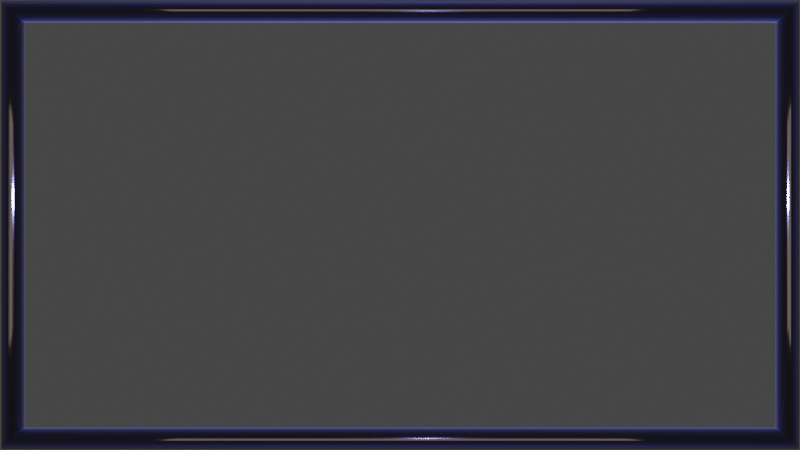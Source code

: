 # Source: ui_frame1920.blend  (saved by Blender 2.92.15; exported with 4.5.12 LTS)
import bpy
from mathutils import Matrix  # noqa: F401  (used for matrix-valued properties, if any)

bpy.ops.wm.read_factory_settings(use_empty=True)
scene = bpy.context.scene
scene.name = 'Scene'

# ---- collections
col_collection = bpy.data.collections.new('Collection'); scene.collection.children.link(col_collection)

# ---- materials (node trees are filled in below, after node groups)
mat_material_001 = bpy.data.materials.new('Material.001')
mat_material_001.use_transparent_shadow = False

# ---- material node trees
mat_material_001.use_nodes = True; mat_material_001.node_tree.nodes.clear()
_N = mat_material_001.node_tree.nodes; _L = mat_material_001.node_tree.links
n0 = _N.new('ShaderNodeBsdfPrincipled'); n0.name = 'Principled BSDF'; n0.location = (10, 300)
n0.subsurface_method = 'BURLEY'
n0.inputs[0].default_value = (0.0922, 0.06693, 0.05014, 1.0)
n0.inputs[1].default_value = 1.0
n0.inputs[2].default_value = 0.07202
n0.inputs[3].default_value = 1.45
n0.inputs[13].default_value = 1.0
n0.inputs[18].default_value = 1.0
n0.inputs[19].default_value = 0.25
n0.inputs[20].default_value = 0.0
n0.inputs[24].default_value = 0.2
n0.inputs[27].default_value = (0.0, 0.0, 0.0, 1.0)
n0.inputs[28].default_value = 1.7
n1 = _N.new('ShaderNodeOutputMaterial'); n1.name = 'Material Output'; n1.location = (354, 325)
_L.new(n0.outputs[0], n1.inputs[0])
n1.is_active_output = True

# ---- world
world_world = bpy.data.worlds.new('World'); scene.world = world_world
world_world.use_nodes = True; world_world.node_tree.nodes.clear()
_N = world_world.node_tree.nodes; _L = world_world.node_tree.links
n0 = _N.new('ShaderNodeOutputWorld'); n0.name = 'World Output'; n0.location = (300, 300)
n1 = _N.new('ShaderNodeBackground'); n1.name = 'Background'; n1.location = (10, 300)
n1.inputs[0].default_value = (0.05088, 0.05088, 0.05088, 1.0)
_L.new(n1.outputs[0], n0.inputs[0])
n0.is_active_output = True
world_world.color = (0.05088, 0.05088, 0.05088)
world_world.use_sun_shadow = False
world_world.sun_shadow_jitter_overblur = 0.0

# ---- cameras
cam_camera_001 = bpy.data.cameras.new('Camera.001')

# ---- lights
light_light = bpy.data.lights.new('Light', 'POINT')
light_light.color = (0.1522, 0.1955, 1.0)
light_light.transmission_factor = 0.0
light_light.energy = 1000.0
light_light.shadow_soft_size = 0.1
light_light.shadow_maximum_resolution = 0.006
light_light.use_absolute_resolution = True
light_area = bpy.data.lights.new('Area', 'AREA')
light_area.transmission_factor = 0.0
light_area.energy = 27.17
light_area.shadow_soft_size = 1.0
light_area.shadow_maximum_resolution = 0.006
light_area.use_absolute_resolution = True
light_area.size = 1.0
light_area.size_y = 1.0

# ---- meshes
me_torus = bpy.data.meshes.new('Torus')
me_torus.from_pydata([(0.663, 2.333, -0.1171), (0.6627, 2.334, -0.1108), (0.6624, 2.333, -0.1045), (0.6621, 2.332, -0.09833), (0.6618, 2.331, -0.09221), (0.6615, 2.329, -0.08622), (0.6612, 2.327, -0.0804), (0.661, 2.324, -0.07478), (0.6607, 2.321, -0.06939), (0.6604, 2.317, -0.06428), (0.6602, 2.313, -0.05946), (0.66, 2.309, -0.05497), (0.6598, 2.304, -0.05085), (0.6596, 2.299, -0.0471), (0.6594, 2.293, -0.04377), (0.6592, 2.288, -0.04086), (0.6591, 2.282, -0.03839), (0.659, 2.276, -0.03639), (0.6589, 2.27, -0.03485), (0.6588, 2.264, -0.0338), (0.6588, 2.258, -0.03324), (0.6588, 2.251, -0.03317), (0.6588, 2.245, -0.0336), (0.6588, 2.239, -0.03451), (0.6589, 2.233, -0.03591), (0.659, 2.227, -0.03778), (0.6591, 2.221, -0.04012), (0.6592, 2.215, -0.0429), (0.6593, 2.21, -0.04612), (0.6595, 2.205, -0.04975), (0.6597, 2.2, -0.05378), (0.6599, 2.195, -0.05816), (0.6601, 2.191, -0.06289), (0.6604, 2.188, -0.06792), (0.6606, 2.184, -0.07324), (0.6609, 2.181, -0.07879), (0.6612, 2.179, -0.08456), (0.6615, 2.177, -0.09051), (0.6617, 2.175, -0.09659), (0.662, 2.174, -0.1028), (0.6623, 2.174, -0.109), (0.6627, 2.174, -0.1153), (0.663, 2.174, -0.1216), (0.6633, 2.175, -0.1278), (0.6636, 2.176, -0.1339), (0.6639, 2.178, -0.1399), (0.6642, 2.181, -0.1457), (0.6644, 2.183, -0.1513), (0.6647, 2.187, -0.1567), (0.665, 2.19, -0.1618), (0.6652, 2.194, -0.1666), (0.6654, 2.199, -0.1711), (0.6656, 2.203, -0.1752), (0.6658, 2.208, -0.179), (0.666, 2.214, -0.1823), (0.6662, 2.219, -0.1852), (0.6663, 2.225, -0.1877), (0.6664, 2.231, -0.1897), (0.6665, 2.237, -0.1912), (0.6665, 2.243, -0.1923), (0.6666, 2.25, -0.1929), (0.6666, 2.256, -0.1929), (0.6666, 2.262, -0.1925), (0.6666, 2.268, -0.1916), (0.6665, 2.274, -0.1902), (0.6664, 2.28, -0.1883), (0.6663, 2.286, -0.186), (0.6662, 2.292, -0.1832), (0.6661, 2.297, -0.18), (0.6659, 2.302, -0.1763), (0.6657, 2.307, -0.1723), (0.6655, 2.312, -0.1679), (0.6653, 2.316, -0.1632), (0.665, 2.32, -0.1582), (0.6648, 2.323, -0.1529), (0.6645, 2.326, -0.1473), (0.6642, 2.328, -0.1415), (0.6639, 2.33, -0.1356), (0.6637, 2.332, -0.1295), (0.6634, 2.333, -0.1233), (-2.336, -0.6464, -0.1127), (-2.336, -0.6461, -0.1064), (-2.335, -0.6458, -0.1002), (-2.335, -0.6455, -0.09395), (-2.333, -0.6452, -0.08783), (-2.331, -0.6449, -0.08185), (-2.329, -0.6446, -0.07603), (-2.326, -0.6444, -0.07041), (-2.323, -0.6441, -0.06503), (-2.319, -0.6439, -0.05992), (-2.315, -0.6436, -0.05511), (-2.311, -0.6434, -0.05063), (-2.306, -0.6432, -0.04651), (-2.301, -0.6431, -0.04278), (-2.296, -0.6429, -0.03945), (-2.29, -0.6428, -0.03655), (-2.284, -0.6427, -0.03409), (-2.278, -0.6426, -0.0321), (-2.272, -0.6426, -0.03057), (-2.266, -0.6426, -0.02953), (-2.26, -0.6426, -0.02898), (-2.254, -0.6426, -0.02892), (-2.247, -0.6426, -0.02935), (-2.241, -0.6427, -0.03027), (-2.235, -0.6428, -0.03168), (-2.229, -0.6429, -0.03356), (-2.223, -0.6431, -0.03591), (-2.217, -0.6432, -0.0387), (-2.212, -0.6434, -0.04193), (-2.207, -0.6436, -0.04557), (-2.202, -0.6438, -0.04959), (-2.198, -0.6441, -0.05399), (-2.194, -0.6443, -0.05872), (-2.19, -0.6446, -0.06376), (-2.186, -0.6449, -0.06908), (-2.184, -0.6452, -0.07464), (-2.181, -0.6455, -0.08041), (-2.179, -0.6458, -0.08636), (-2.178, -0.6461, -0.09244), (-2.177, -0.6464, -0.09863), (-2.176, -0.6467, -0.1049), (-2.176, -0.6471, -0.1112), (-2.176, -0.6474, -0.1174), (-2.177, -0.6477, -0.1236), (-2.179, -0.648, -0.1297), (-2.181, -0.6483, -0.1357), (-2.183, -0.6486, -0.1415), (-2.186, -0.6488, -0.1472), (-2.189, -0.6491, -0.1525), (-2.193, -0.6493, -0.1576), (-2.197, -0.6496, -0.1625), (-2.201, -0.6498, -0.1669), (-2.206, -0.6499, -0.1711), (-2.211, -0.6501, -0.1748), (-2.216, -0.6503, -0.1781), (-2.222, -0.6504, -0.181), (-2.228, -0.6505, -0.1835), (-2.233, -0.6505, -0.1855), (-2.24, -0.6506, -0.187), (-2.246, -0.6506, -0.188), (-2.252, -0.6506, -0.1886), (-2.258, -0.6506, -0.1886), (-2.265, -0.6506, -0.1882), (-2.271, -0.6505, -0.1873), (-2.277, -0.6504, -0.1859), (-2.283, -0.6503, -0.184), (-2.289, -0.6501, -0.1817), (-2.294, -0.6499, -0.1789), (-2.3, -0.6498, -0.1756), (-2.305, -0.6496, -0.172), (-2.31, -0.6493, -0.168), (-2.314, -0.6491, -0.1636), (-2.318, -0.6488, -0.1588), (-2.322, -0.6486, -0.1538), (-2.325, -0.6483, -0.1485), (-2.328, -0.648, -0.1429), (-2.331, -0.6477, -0.1372), (-2.333, -0.6474, -0.1312), (-2.334, -0.6471, -0.1251), (-2.335, -0.6468, -0.1189), (-0.6612, -2.332, 0.05406), (-0.6615, -2.331, 0.06031), (-0.6618, -2.33, 0.0665), (-0.6621, -2.328, 0.07258), (-0.6624, -2.326, 0.07853), (-0.6626, -2.324, 0.0843), (-0.6629, -2.321, 0.08986), (-0.6632, -2.318, 0.09517), (-0.6634, -2.314, 0.1002), (-0.6636, -2.31, 0.1049), (-0.6638, -2.305, 0.1093), (-0.664, -2.3, 0.1133), (-0.6642, -2.295, 0.117), (-0.6643, -2.29, 0.1202), (-0.6645, -2.284, 0.123), (-0.6646, -2.278, 0.1253), (-0.6646, -2.272, 0.1272), (-0.6647, -2.266, 0.1286), (-0.6647, -2.26, 0.1295), (-0.6647, -2.254, 0.1299), (-0.6647, -2.248, 0.1298), (-0.6647, -2.241, 0.1293), (-0.6646, -2.235, 0.1282), (-0.6645, -2.229, 0.1267), (-0.6644, -2.223, 0.1247), (-0.6643, -2.217, 0.1222), (-0.6641, -2.212, 0.1193), (-0.664, -2.206, 0.116), (-0.6638, -2.201, 0.1122), (-0.6636, -2.197, 0.1081), (-0.6633, -2.192, 0.1036), (-0.6631, -2.188, 0.09882), (-0.6628, -2.185, 0.0937), (-0.6626, -2.181, 0.08832), (-0.6623, -2.179, 0.08269), (-0.662, -2.176, 0.07687), (-0.6617, -2.174, 0.07088), (-0.6614, -2.173, 0.06477), (-0.6611, -2.172, 0.05856), (-0.6608, -2.172, 0.0523), (-0.6605, -2.172, 0.04603), (-0.6602, -2.172, 0.03978), (-0.6599, -2.173, 0.03359), (-0.6596, -2.175, 0.02751), (-0.6593, -2.177, 0.02156), (-0.659, -2.179, 0.01579), (-0.6587, -2.182, 0.01023), (-0.6585, -2.186, 0.00492), (-0.6583, -2.189, -0.0001143), (-0.658, -2.193, -0.00484), (-0.6578, -2.198, -0.009227), (-0.6576, -2.203, -0.01325), (-0.6575, -2.208, -0.01688), (-0.6573, -2.213, -0.0201), (-0.6572, -2.219, -0.02289), (-0.6571, -2.225, -0.02522), (-0.657, -2.231, -0.02709), (-0.657, -2.237, -0.02849), (-0.6569, -2.243, -0.0294), (-0.6569, -2.249, -0.02983), (-0.6569, -2.256, -0.02976), (-0.657, -2.262, -0.0292), (-0.657, -2.268, -0.02815), (-0.6571, -2.274, -0.02662), (-0.6572, -2.28, -0.02461), (-0.6574, -2.286, -0.02215), (-0.6575, -2.291, -0.01924), (-0.6577, -2.297, -0.0159), (-0.6579, -2.302, -0.01216), (-0.6581, -2.307, -0.008028), (-0.6583, -2.311, -0.003543), (-0.6586, -2.315, 0.001273), (-0.6588, -2.319, 0.006389), (-0.6591, -2.322, 0.01177), (-0.6594, -2.325, 0.0174), (-0.6597, -2.327, 0.02322), (-0.66, -2.329, 0.02921), (-0.6603, -2.33, 0.03532), (-0.6606, -2.331, 0.04153), (-0.6609, -2.332, 0.04779), (2.338, 0.6484, 0.04968), (2.337, 0.6487, 0.05593), (2.336, 0.649, 0.06212), (2.335, 0.6493, 0.0682), (2.333, 0.6496, 0.07415), (2.33, 0.6499, 0.07993), (2.327, 0.6502, 0.08549), (2.324, 0.6505, 0.0908), (2.32, 0.6508, 0.09584), (2.316, 0.651, 0.1006), (2.312, 0.6513, 0.105), (2.307, 0.6515, 0.109), (2.302, 0.6517, 0.1126), (2.296, 0.6519, 0.1159), (2.291, 0.652, 0.1187), (2.285, 0.6522, 0.121), (2.279, 0.6523, 0.1229), (2.273, 0.6524, 0.1243), (2.266, 0.6525, 0.1252), (2.26, 0.6525, 0.1256), (2.254, 0.6526, 0.1256), (2.248, 0.6526, 0.125), (2.241, 0.6525, 0.124), (2.235, 0.6525, 0.1225), (2.229, 0.6524, 0.1205), (2.224, 0.6523, 0.118), (2.218, 0.6522, 0.1151), (2.213, 0.652, 0.1118), (2.208, 0.6519, 0.108), (2.203, 0.6517, 0.1039), (2.199, 0.6515, 0.09945), (2.195, 0.6513, 0.09464), (2.191, 0.651, 0.08953), (2.188, 0.6508, 0.08415), (2.185, 0.6505, 0.07853), (2.182, 0.6502, 0.07271), (2.181, 0.6499, 0.06673), (2.179, 0.6496, 0.06062), (2.178, 0.6493, 0.05441), (2.178, 0.649, 0.04815), (2.178, 0.6487, 0.04188), (2.178, 0.6484, 0.03563), (2.179, 0.648, 0.02944), (2.181, 0.6477, 0.02336), (2.183, 0.6474, 0.01741), (2.185, 0.6471, 0.01164), (2.188, 0.6468, 0.006074), (2.192, 0.6465, 0.0007561), (2.195, 0.6463, -0.004284), (2.2, 0.646, -0.009015), (2.204, 0.6458, -0.01341), (2.209, 0.6456, -0.01744), (2.214, 0.6454, -0.02108), (2.219, 0.6452, -0.0243), (2.225, 0.645, -0.0271), (2.231, 0.6449, -0.02944), (2.237, 0.6447, -0.03132), (2.243, 0.6446, -0.03273), (2.249, 0.6446, -0.03365), (2.255, 0.6445, -0.03408), (2.262, 0.6445, -0.03402), (2.268, 0.6445, -0.03347), (2.274, 0.6445, -0.03243), (2.28, 0.6446, -0.03091), (2.286, 0.6446, -0.02891), (2.292, 0.6447, -0.02646), (2.298, 0.6449, -0.02355), (2.303, 0.645, -0.02022), (2.308, 0.6452, -0.01649), (2.313, 0.6454, -0.01237), (2.317, 0.6456, -0.00789), (2.321, 0.6458, -0.003081), (2.325, 0.646, 0.00203), (2.328, 0.6463, 0.00741), (2.331, 0.6466, 0.01303), (2.333, 0.6468, 0.01885), (2.335, 0.6471, 0.02483), (2.336, 0.6474, 0.03095), (2.337, 0.6477, 0.03715), (2.338, 0.6481, 0.04341), (-0.6612, -2.332, 0.05406), (-0.6615, -2.331, 0.06031), (-0.6618, -2.33, 0.0665), (-0.6621, -2.328, 0.07258), (-0.6624, -2.326, 0.07853), (-0.6626, -2.324, 0.0843), (-0.6629, -2.321, 0.08986), (-0.6632, -2.318, 0.09517), (-0.6634, -2.314, 0.1002), (-0.6636, -2.31, 0.1049), (-0.6638, -2.305, 0.1093), (-0.664, -2.3, 0.1133), (-0.6642, -2.295, 0.117), (-0.6643, -2.29, 0.1202), (-0.6645, -2.284, 0.123), (-0.6646, -2.278, 0.1253), (-0.6646, -2.272, 0.1272), (-0.6647, -2.266, 0.1286), (-0.6647, -2.26, 0.1295), (-0.6647, -2.254, 0.1299), (-0.6647, -2.248, 0.1298), (-0.6647, -2.241, 0.1293), (-0.6646, -2.235, 0.1282), (-0.6645, -2.229, 0.1267), (-0.6644, -2.223, 0.1247), (-0.6643, -2.217, 0.1222), (-0.6641, -2.212, 0.1193), (-0.664, -2.206, 0.116), (-0.6638, -2.201, 0.1122), (-0.6636, -2.197, 0.1081), (-0.6633, -2.192, 0.1036), (-0.6631, -2.188, 0.09882), (-0.6628, -2.185, 0.0937), (-0.6626, -2.181, 0.08832), (-0.6623, -2.179, 0.08269), (-0.662, -2.176, 0.07687), (-0.6617, -2.174, 0.07088), (-0.6614, -2.173, 0.06477), (-0.6611, -2.172, 0.05856), (-0.6608, -2.172, 0.0523), (-0.6605, -2.172, 0.04603), (-0.6602, -2.172, 0.03978), (-0.6599, -2.173, 0.03359), (-0.6596, -2.175, 0.02751), (-0.6593, -2.177, 0.02156), (-0.659, -2.179, 0.01579), (-0.6587, -2.182, 0.01023), (-0.6585, -2.186, 0.00492), (-0.6583, -2.189, -0.0001143), (-0.658, -2.193, -0.00484), (-0.6578, -2.198, -0.009227), (-0.6576, -2.203, -0.01325), (-0.6575, -2.208, -0.01688), (-0.6573, -2.213, -0.0201), (-0.6572, -2.219, -0.02289), (-0.6571, -2.225, -0.02522), (-0.657, -2.231, -0.02709), (-0.657, -2.237, -0.02849), (-0.6569, -2.243, -0.0294), (-0.6569, -2.249, -0.02983), (-0.6569, -2.256, -0.02976), (-0.657, -2.262, -0.0292), (-0.657, -2.268, -0.02815), (-0.6571, -2.274, -0.02662), (-0.6572, -2.28, -0.02461), (-0.6574, -2.286, -0.02215), (-0.6575, -2.291, -0.01924), (-0.6577, -2.297, -0.0159), (-0.6579, -2.302, -0.01216), (-0.6581, -2.307, -0.008028), (-0.6583, -2.311, -0.003543), (-0.6586, -2.315, 0.001273), (-0.6588, -2.319, 0.006389), (-0.6591, -2.322, 0.01177), (-0.6594, -2.325, 0.0174), (-0.6597, -2.327, 0.02322), (-0.66, -2.329, 0.02921), (-0.6603, -2.33, 0.03532), (-0.6606, -2.331, 0.04153), (-0.6609, -2.332, 0.04779), (2.338, 0.6484, 0.04968), (2.337, 0.6487, 0.05593), (2.336, 0.649, 0.06212), (2.335, 0.6493, 0.0682), (2.333, 0.6496, 0.07415), (2.33, 0.6499, 0.07993), (2.327, 0.6502, 0.08549), (2.324, 0.6505, 0.0908), (2.32, 0.6508, 0.09584), (2.316, 0.651, 0.1006), (2.312, 0.6513, 0.105), (2.307, 0.6515, 0.109), (2.302, 0.6517, 0.1126), (2.296, 0.6519, 0.1159), (2.291, 0.652, 0.1187), (2.285, 0.6522, 0.121), (2.279, 0.6523, 0.1229), (2.273, 0.6524, 0.1243), (2.266, 0.6525, 0.1252), (2.26, 0.6525, 0.1256), (2.254, 0.6526, 0.1256), (2.248, 0.6526, 0.125), (2.241, 0.6525, 0.124), (2.235, 0.6525, 0.1225), (2.229, 0.6524, 0.1205), (2.224, 0.6523, 0.118), (2.218, 0.6522, 0.1151), (2.213, 0.652, 0.1118), (2.208, 0.6519, 0.108), (2.203, 0.6517, 0.1039), (2.199, 0.6515, 0.09945), (2.195, 0.6513, 0.09464), (2.191, 0.651, 0.08953), (2.188, 0.6508, 0.08415), (2.185, 0.6505, 0.07853), (2.182, 0.6502, 0.07271), (2.181, 0.6499, 0.06673), (2.179, 0.6496, 0.06062), (2.178, 0.6493, 0.05441), (2.178, 0.649, 0.04815), (2.178, 0.6487, 0.04188), (2.178, 0.6484, 0.03563), (2.179, 0.648, 0.02944), (2.181, 0.6477, 0.02336), (2.183, 0.6474, 0.01741), (2.185, 0.6471, 0.01164), (2.188, 0.6468, 0.006074), (2.192, 0.6465, 0.0007561), (2.195, 0.6463, -0.004284), (2.2, 0.646, -0.009015), (2.204, 0.6458, -0.01341), (2.209, 0.6456, -0.01744), (2.214, 0.6454, -0.02108), (2.219, 0.6452, -0.0243), (2.225, 0.645, -0.0271), (2.231, 0.6449, -0.02944), (2.237, 0.6447, -0.03132), (2.243, 0.6446, -0.03273), (2.249, 0.6446, -0.03365), (2.255, 0.6445, -0.03408), (2.262, 0.6445, -0.03402), (2.268, 0.6445, -0.03347), (2.274, 0.6445, -0.03243), (2.28, 0.6446, -0.03091), (2.286, 0.6446, -0.02891), (2.292, 0.6447, -0.02646), (2.298, 0.6449, -0.02355), (2.303, 0.645, -0.02022), (2.308, 0.6452, -0.01649), (2.313, 0.6454, -0.01237), (2.317, 0.6456, -0.00789), (2.321, 0.6458, -0.003081), (2.325, 0.646, 0.00203), (2.328, 0.6463, 0.00741), (2.331, 0.6466, 0.01303), (2.333, 0.6468, 0.01885), (2.335, 0.6471, 0.02483), (2.336, 0.6474, 0.03095), (2.337, 0.6477, 0.03715), (2.338, 0.6481, 0.04341)], [], [(0, 80, 81, 1), (1, 81, 82, 2), (2, 82, 83, 3), (3, 83, 84, 4), (4, 84, 85, 5), (5, 85, 86, 6), (6, 86, 87, 7), (7, 87, 88, 8), (8, 88, 89, 9), (9, 89, 90, 10), (10, 90, 91, 11), (11, 91, 92, 12), (12, 92, 93, 13), (13, 93, 94, 14), (14, 94, 95, 15), (15, 95, 96, 16), (16, 96, 97, 17), (17, 97, 98, 18), (18, 98, 99, 19), (19, 99, 100, 20), (20, 100, 101, 21), (21, 101, 102, 22), (22, 102, 103, 23), (23, 103, 104, 24), (24, 104, 105, 25), (25, 105, 106, 26), (26, 106, 107, 27), (27, 107, 108, 28), (28, 108, 109, 29), (29, 109, 110, 30), (30, 110, 111, 31), (31, 111, 112, 32), (32, 112, 113, 33), (33, 113, 114, 34), (34, 114, 115, 35), (35, 115, 116, 36), (36, 116, 117, 37), (37, 117, 118, 38), (38, 118, 119, 39), (39, 119, 120, 40), (40, 120, 121, 41), (41, 121, 122, 42), (42, 122, 123, 43), (43, 123, 124, 44), (44, 124, 125, 45), (45, 125, 126, 46), (46, 126, 127, 47), (47, 127, 128, 48), (48, 128, 129, 49), (49, 129, 130, 50), (50, 130, 131, 51), (51, 131, 132, 52), (52, 132, 133, 53), (53, 133, 134, 54), (54, 134, 135, 55), (55, 135, 136, 56), (56, 136, 137, 57), (57, 137, 138, 58), (58, 138, 139, 59), (59, 139, 140, 60), (60, 140, 141, 61), (61, 141, 142, 62), (62, 142, 143, 63), (63, 143, 144, 64), (64, 144, 145, 65), (65, 145, 146, 66), (66, 146, 147, 67), (67, 147, 148, 68), (68, 148, 149, 69), (69, 149, 150, 70), (70, 150, 151, 71), (71, 151, 152, 72), (72, 152, 153, 73), (73, 153, 154, 74), (74, 154, 155, 75), (75, 155, 156, 76), (76, 156, 157, 77), (77, 157, 158, 78), (78, 158, 159, 79), (79, 159, 80, 0), (80, 160, 161, 81), (81, 161, 162, 82), (82, 162, 163, 83), (83, 163, 164, 84), (84, 164, 165, 85), (85, 165, 166, 86), (86, 166, 167, 87), (87, 167, 168, 88), (88, 168, 169, 89), (89, 169, 170, 90), (90, 170, 171, 91), (91, 171, 172, 92), (92, 172, 173, 93), (93, 173, 174, 94), (94, 174, 175, 95), (95, 175, 176, 96), (96, 176, 177, 97), (97, 177, 178, 98), (98, 178, 179, 99), (99, 179, 180, 100), (100, 180, 181, 101), (101, 181, 182, 102), (102, 182, 183, 103), (103, 183, 184, 104), (104, 184, 185, 105), (105, 185, 186, 106), (106, 186, 187, 107), (107, 187, 188, 108), (108, 188, 189, 109), (109, 189, 190, 110), (110, 190, 191, 111), (111, 191, 192, 112), (112, 192, 193, 113), (113, 193, 194, 114), (114, 194, 195, 115), (115, 195, 196, 116), (116, 196, 197, 117), (117, 197, 198, 118), (118, 198, 199, 119), (119, 199, 200, 120), (120, 200, 201, 121), (121, 201, 202, 122), (122, 202, 203, 123), (123, 203, 204, 124), (124, 204, 205, 125), (125, 205, 206, 126), (126, 206, 207, 127), (127, 207, 208, 128), (128, 208, 209, 129), (129, 209, 210, 130), (130, 210, 211, 131), (131, 211, 212, 132), (132, 212, 213, 133), (133, 213, 214, 134), (134, 214, 215, 135), (135, 215, 216, 136), (136, 216, 217, 137), (137, 217, 218, 138), (138, 218, 219, 139), (139, 219, 220, 140), (140, 220, 221, 141), (141, 221, 222, 142), (142, 222, 223, 143), (143, 223, 224, 144), (144, 224, 225, 145), (145, 225, 226, 146), (146, 226, 227, 147), (147, 227, 228, 148), (148, 228, 229, 149), (149, 229, 230, 150), (150, 230, 231, 151), (151, 231, 232, 152), (152, 232, 233, 153), (153, 233, 234, 154), (154, 234, 235, 155), (155, 235, 236, 156), (156, 236, 237, 157), (157, 237, 238, 158), (158, 238, 239, 159), (159, 239, 160, 80), (240, 0, 1, 241), (241, 1, 2, 242), (242, 2, 3, 243), (243, 3, 4, 244), (244, 4, 5, 245), (245, 5, 6, 246), (246, 6, 7, 247), (247, 7, 8, 248), (248, 8, 9, 249), (249, 9, 10, 250), (250, 10, 11, 251), (251, 11, 12, 252), (252, 12, 13, 253), (253, 13, 14, 254), (254, 14, 15, 255), (255, 15, 16, 256), (256, 16, 17, 257), (257, 17, 18, 258), (258, 18, 19, 259), (259, 19, 20, 260), (260, 20, 21, 261), (261, 21, 22, 262), (262, 22, 23, 263), (263, 23, 24, 264), (264, 24, 25, 265), (265, 25, 26, 266), (266, 26, 27, 267), (267, 27, 28, 268), (268, 28, 29, 269), (269, 29, 30, 270), (270, 30, 31, 271), (271, 31, 32, 272), (272, 32, 33, 273), (273, 33, 34, 274), (274, 34, 35, 275), (275, 35, 36, 276), (276, 36, 37, 277), (277, 37, 38, 278), (278, 38, 39, 279), (279, 39, 40, 280), (280, 40, 41, 281), (281, 41, 42, 282), (282, 42, 43, 283), (283, 43, 44, 284), (284, 44, 45, 285), (285, 45, 46, 286), (286, 46, 47, 287), (287, 47, 48, 288), (288, 48, 49, 289), (289, 49, 50, 290), (290, 50, 51, 291), (291, 51, 52, 292), (292, 52, 53, 293), (293, 53, 54, 294), (294, 54, 55, 295), (295, 55, 56, 296), (296, 56, 57, 297), (297, 57, 58, 298), (298, 58, 59, 299), (299, 59, 60, 300), (300, 60, 61, 301), (301, 61, 62, 302), (302, 62, 63, 303), (303, 63, 64, 304), (304, 64, 65, 305), (305, 65, 66, 306), (306, 66, 67, 307), (307, 67, 68, 308), (308, 68, 69, 309), (309, 69, 70, 310), (310, 70, 71, 311), (311, 71, 72, 312), (312, 72, 73, 313), (313, 73, 74, 314), (314, 74, 75, 315), (315, 75, 76, 316), (316, 76, 77, 317), (317, 77, 78, 318), (318, 78, 79, 319), (319, 79, 0, 240), (320, 400, 401, 321), (321, 401, 402, 322), (322, 402, 403, 323), (323, 403, 404, 324), (324, 404, 405, 325), (325, 405, 406, 326), (326, 406, 407, 327), (327, 407, 408, 328), (328, 408, 409, 329), (329, 409, 410, 330), (330, 410, 411, 331), (331, 411, 412, 332), (332, 412, 413, 333), (333, 413, 414, 334), (334, 414, 415, 335), (335, 415, 416, 336), (336, 416, 417, 337), (337, 417, 418, 338), (338, 418, 419, 339), (339, 419, 420, 340), (340, 420, 421, 341), (341, 421, 422, 342), (342, 422, 423, 343), (343, 423, 424, 344), (344, 424, 425, 345), (345, 425, 426, 346), (346, 426, 427, 347), (347, 427, 428, 348), (348, 428, 429, 349), (349, 429, 430, 350), (350, 430, 431, 351), (351, 431, 432, 352), (352, 432, 433, 353), (353, 433, 434, 354), (354, 434, 435, 355), (355, 435, 436, 356), (356, 436, 437, 357), (357, 437, 438, 358), (358, 438, 439, 359), (359, 439, 440, 360), (360, 440, 441, 361), (361, 441, 442, 362), (362, 442, 443, 363), (363, 443, 444, 364), (364, 444, 445, 365), (365, 445, 446, 366), (366, 446, 447, 367), (367, 447, 448, 368), (368, 448, 449, 369), (369, 449, 450, 370), (370, 450, 451, 371), (371, 451, 452, 372), (372, 452, 453, 373), (373, 453, 454, 374), (374, 454, 455, 375), (375, 455, 456, 376), (376, 456, 457, 377), (377, 457, 458, 378), (378, 458, 459, 379), (379, 459, 460, 380), (380, 460, 461, 381), (381, 461, 462, 382), (382, 462, 463, 383), (383, 463, 464, 384), (384, 464, 465, 385), (385, 465, 466, 386), (386, 466, 467, 387), (387, 467, 468, 388), (388, 468, 469, 389), (389, 469, 470, 390), (390, 470, 471, 391), (391, 471, 472, 392), (392, 472, 473, 393), (393, 473, 474, 394), (394, 474, 475, 395), (395, 475, 476, 396), (396, 476, 477, 397), (397, 477, 478, 398), (398, 478, 479, 399), (399, 479, 400, 320)])
_uv = me_torus.uv_layers.new(name='UVMap')
_uv.uv.foreach_set('vector', [0.5, 0.5125, 0.75, 0.5125, 0.75, 0.525, 0.5, 0.525, 0.5, 0.525, 0.75, 0.525, 0.75, 0.5375, 0.5, 0.5375, 0.5, 0.5375, 0.75, 0.5375, 0.75, 0.55, 0.5, 0.55, 0.5, 0.55, 0.75, 0.55, 0.75, 0.5625, 0.5, 0.5625, 0.5, 0.5625, 0.75, 0.5625, 0.75, 0.575, 0.5, 0.575, 0.5, 0.575, 0.75, 0.575, 0.75, 0.5875, 0.5, 0.5875, 0.5, 0.5875, 0.75, 0.5875, 0.75, 0.6, 0.5, 0.6, 0.5, 0.6, 0.75, 0.6, 0.75, 0.6125, 0.5, 0.6125, 0.5, 0.6125, 0.75, 0.6125, 0.75, 0.625, 0.5, 0.625, 0.5, 0.625, 0.75, 0.625, 0.75, 0.6375, 0.5, 0.6375, 0.5, 0.6375, 0.75, 0.6375, 0.75, 0.65, 0.5, 0.65, 0.5, 0.65, 0.75, 0.65, 0.75, 0.6625, 0.5, 0.6625, 0.5, 0.6625, 0.75, 0.6625, 0.75, 0.675, 0.5, 0.675, 0.5, 0.675, 0.75, 0.675, 0.75, 0.6875, 0.5, 0.6875, 0.5, 0.6875, 0.75, 0.6875, 0.75, 0.7, 0.5, 0.7, 0.5, 0.7, 0.75, 0.7, 0.75, 0.7125, 0.5, 0.7125, 0.5, 0.7125, 0.75, 0.7125, 0.75, 0.725, 0.5, 0.725, 0.5, 0.725, 0.75, 0.725, 0.75, 0.7375, 0.5, 0.7375, 0.5, 0.7375, 0.75, 0.7375, 0.75, 0.75, 0.5, 0.75, 0.5, 0.75, 0.75, 0.75, 0.75, 0.7625, 0.5, 0.7625, 0.5, 0.7625, 0.75, 0.7625, 0.75, 0.775, 0.5, 0.775, 0.5, 0.775, 0.75, 0.775, 0.75, 0.7875, 0.5, 0.7875, 0.5, 0.7875, 0.75, 0.7875, 0.75, 0.8, 0.5, 0.8, 0.5, 0.8, 0.75, 0.8, 0.75, 0.8125, 0.5, 0.8125, 0.5, 0.8125, 0.75, 0.8125, 0.75, 0.825, 0.5, 0.825, 0.5, 0.825, 0.75, 0.825, 0.75, 0.8375, 0.5, 0.8375, 0.5, 0.8375, 0.75, 0.8375, 0.75, 0.85, 0.5, 0.85, 0.5, 0.85, 0.75, 0.85, 0.75, 0.8625, 0.5, 0.8625, 0.5, 0.8625, 0.75, 0.8625, 0.75, 0.875, 0.5, 0.875, 0.5, 0.875, 0.75, 0.875, 0.75, 0.8875, 0.5, 0.8875, 0.5, 0.8875, 0.75, 0.8875, 0.75, 0.9, 0.5, 0.9, 0.5, 0.9, 0.75, 0.9, 0.75, 0.9125, 0.5, 0.9125, 0.5, 0.9125, 0.75, 0.9125, 0.75, 0.925, 0.5, 0.925, 0.5, 0.925, 0.75, 0.925, 0.75, 0.9375, 0.5, 0.9375, 0.5, 0.9375, 0.75, 0.9375, 0.75, 0.95, 0.5, 0.95, 0.5, 0.95, 0.75, 0.95, 0.75, 0.9625, 0.5, 0.9625, 0.5, 0.9625, 0.75, 0.9625, 0.75, 0.975, 0.5, 0.975, 0.5, 0.975, 0.75, 0.975, 0.75, 0.9875, 0.5, 0.9875, 0.5, 0.9875, 0.75, 0.9875, 0.75, 1.0, 0.5, 1.0, 0.5, -1.776e-15, 0.75, -1.776e-15, 0.75, 0.0125, 0.5, 0.0125, 0.5, 0.0125, 0.75, 0.0125, 0.75, 0.025, 0.5, 0.025, 0.5, 0.025, 0.75, 0.025, 0.75, 0.0375, 0.5, 0.0375, 0.5, 0.0375, 0.75, 0.0375, 0.75, 0.05, 0.5, 0.05, 0.5, 0.05, 0.75, 0.05, 0.75, 0.0625, 0.5, 0.0625, 0.5, 0.0625, 0.75, 0.0625, 0.75, 0.075, 0.5, 0.075, 0.5, 0.075, 0.75, 0.075, 0.75, 0.0875, 0.5, 0.0875, 0.5, 0.0875, 0.75, 0.0875, 0.75, 0.1, 0.5, 0.1, 0.5, 0.1, 0.75, 0.1, 0.75, 0.1125, 0.5, 0.1125, 0.5, 0.1125, 0.75, 0.1125, 0.75, 0.125, 0.5, 0.125, 0.5, 0.125, 0.75, 0.125, 0.75, 0.1375, 0.5, 0.1375, 0.5, 0.1375, 0.75, 0.1375, 0.75, 0.15, 0.5, 0.15, 0.5, 0.15, 0.75, 0.15, 0.75, 0.1625, 0.5, 0.1625, 0.5, 0.1625, 0.75, 0.1625, 0.75, 0.175, 0.5, 0.175, 0.5, 0.175, 0.75, 0.175, 0.75, 0.1875, 0.5, 0.1875, 0.5, 0.1875, 0.75, 0.1875, 0.75, 0.2, 0.5, 0.2, 0.5, 0.2, 0.75, 0.2, 0.75, 0.2125, 0.5, 0.2125, 0.5, 0.2125, 0.75, 0.2125, 0.75, 0.225, 0.5, 0.225, 0.5, 0.225, 0.75, 0.225, 0.75, 0.2375, 0.5, 0.2375, 0.5, 0.2375, 0.75, 0.2375, 0.75, 0.25, 0.5, 0.25, 0.5, 0.25, 0.75, 0.25, 0.75, 0.2625, 0.5, 0.2625, 0.5, 0.2625, 0.75, 0.2625, 0.75, 0.275, 0.5, 0.275, 0.5, 0.275, 0.75, 0.275, 0.75, 0.2875, 0.5, 0.2875, 0.5, 0.2875, 0.75, 0.2875, 0.75, 0.3, 0.5, 0.3, 0.5, 0.3, 0.75, 0.3, 0.75, 0.3125, 0.5, 0.3125, 0.5, 0.3125, 0.75, 0.3125, 0.75, 0.325, 0.5, 0.325, 0.5, 0.325, 0.75, 0.325, 0.75, 0.3375, 0.5, 0.3375, 0.5, 0.3375, 0.75, 0.3375, 0.75, 0.35, 0.5, 0.35, 0.5, 0.35, 0.75, 0.35, 0.75, 0.3625, 0.5, 0.3625, 0.5, 0.3625, 0.75, 0.3625, 0.75, 0.375, 0.5, 0.375, 0.5, 0.375, 0.75, 0.375, 0.75, 0.3875, 0.5, 0.3875, 0.5, 0.3875, 0.75, 0.3875, 0.75, 0.4, 0.5, 0.4, 0.5, 0.4, 0.75, 0.4, 0.75, 0.4125, 0.5, 0.4125, 0.5, 0.4125, 0.75, 0.4125, 0.75, 0.425, 0.5, 0.425, 0.5, 0.425, 0.75, 0.425, 0.75, 0.4375, 0.5, 0.4375, 0.5, 0.4375, 0.75, 0.4375, 0.75, 0.45, 0.5, 0.45, 0.5, 0.45, 0.75, 0.45, 0.75, 0.4625, 0.5, 0.4625, 0.5, 0.4625, 0.75, 0.4625, 0.75, 0.475, 0.5, 0.475, 0.5, 0.475, 0.75, 0.475, 0.75, 0.4875, 0.5, 0.4875, 0.5, 0.4875, 0.75, 0.4875, 0.75, 0.5, 0.5, 0.5, 0.5, 0.5, 0.75, 0.5, 0.75, 0.5125, 0.5, 0.5125, 0.75, 0.5125, 1.0, 0.5125, 1.0, 0.525, 0.75, 0.525, 0.75, 0.525, 1.0, 0.525, 1.0, 0.5375, 0.75, 0.5375, 0.75, 0.5375, 1.0, 0.5375, 1.0, 0.55, 0.75, 0.55, 0.75, 0.55, 1.0, 0.55, 1.0, 0.5625, 0.75, 0.5625, 0.75, 0.5625, 1.0, 0.5625, 1.0, 0.575, 0.75, 0.575, 0.75, 0.575, 1.0, 0.575, 1.0, 0.5875, 0.75, 0.5875, 0.75, 0.5875, 1.0, 0.5875, 1.0, 0.6, 0.75, 0.6, 0.75, 0.6, 1.0, 0.6, 1.0, 0.6125, 0.75, 0.6125, 0.75, 0.6125, 1.0, 0.6125, 1.0, 0.625, 0.75, 0.625, 0.75, 0.625, 1.0, 0.625, 1.0, 0.6375, 0.75, 0.6375, 0.75, 0.6375, 1.0, 0.6375, 1.0, 0.65, 0.75, 0.65, 0.75, 0.65, 1.0, 0.65, 1.0, 0.6625, 0.75, 0.6625, 0.75, 0.6625, 1.0, 0.6625, 1.0, 0.675, 0.75, 0.675, 0.75, 0.675, 1.0, 0.675, 1.0, 0.6875, 0.75, 0.6875, 0.75, 0.6875, 1.0, 0.6875, 1.0, 0.7, 0.75, 0.7, 0.75, 0.7, 1.0, 0.7, 1.0, 0.7125, 0.75, 0.7125, 0.75, 0.7125, 1.0, 0.7125, 1.0, 0.725, 0.75, 0.725, 0.75, 0.725, 1.0, 0.725, 1.0, 0.7375, 0.75, 0.7375, 0.75, 0.7375, 1.0, 0.7375, 1.0, 0.75, 0.75, 0.75, 0.75, 0.75, 1.0, 0.75, 1.0, 0.7625, 0.75, 0.7625, 0.75, 0.7625, 1.0, 0.7625, 1.0, 0.775, 0.75, 0.775, 0.75, 0.775, 1.0, 0.775, 1.0, 0.7875, 0.75, 0.7875, 0.75, 0.7875, 1.0, 0.7875, 1.0, 0.8, 0.75, 0.8, 0.75, 0.8, 1.0, 0.8, 1.0, 0.8125, 0.75, 0.8125, 0.75, 0.8125, 1.0, 0.8125, 1.0, 0.825, 0.75, 0.825, 0.75, 0.825, 1.0, 0.825, 1.0, 0.8375, 0.75, 0.8375, 0.75, 0.8375, 1.0, 0.8375, 1.0, 0.85, 0.75, 0.85, 0.75, 0.85, 1.0, 0.85, 1.0, 0.8625, 0.75, 0.8625, 0.75, 0.8625, 1.0, 0.8625, 1.0, 0.875, 0.75, 0.875, 0.75, 0.875, 1.0, 0.875, 1.0, 0.8875, 0.75, 0.8875, 0.75, 0.8875, 1.0, 0.8875, 1.0, 0.9, 0.75, 0.9, 0.75, 0.9, 1.0, 0.9, 1.0, 0.9125, 0.75, 0.9125, 0.75, 0.9125, 1.0, 0.9125, 1.0, 0.925, 0.75, 0.925, 0.75, 0.925, 1.0, 0.925, 1.0, 0.9375, 0.75, 0.9375, 0.75, 0.9375, 1.0, 0.9375, 1.0, 0.95, 0.75, 0.95, 0.75, 0.95, 1.0, 0.95, 1.0, 0.9625, 0.75, 0.9625, 0.75, 0.9625, 1.0, 0.9625, 1.0, 0.975, 0.75, 0.975, 0.75, 0.975, 1.0, 0.975, 1.0, 0.9875, 0.75, 0.9875, 0.75, 0.9875, 1.0, 0.9875, 1.0, 1.0, 0.75, 1.0, 0.75, -1.776e-15, 1.0, -1.776e-15, 1.0, 0.0125, 0.75, 0.0125, 0.75, 0.0125, 1.0, 0.0125, 1.0, 0.025, 0.75, 0.025, 0.75, 0.025, 1.0, 0.025, 1.0, 0.0375, 0.75, 0.0375, 0.75, 0.0375, 1.0, 0.0375, 1.0, 0.05, 0.75, 0.05, 0.75, 0.05, 1.0, 0.05, 1.0, 0.0625, 0.75, 0.0625, 0.75, 0.0625, 1.0, 0.0625, 1.0, 0.075, 0.75, 0.075, 0.75, 0.075, 1.0, 0.075, 1.0, 0.0875, 0.75, 0.0875, 0.75, 0.0875, 1.0, 0.0875, 1.0, 0.1, 0.75, 0.1, 0.75, 0.1, 1.0, 0.1, 1.0, 0.1125, 0.75, 0.1125, 0.75, 0.1125, 1.0, 0.1125, 1.0, 0.125, 0.75, 0.125, 0.75, 0.125, 1.0, 0.125, 1.0, 0.1375, 0.75, 0.1375, 0.75, 0.1375, 1.0, 0.1375, 1.0, 0.15, 0.75, 0.15, 0.75, 0.15, 1.0, 0.15, 1.0, 0.1625, 0.75, 0.1625, 0.75, 0.1625, 1.0, 0.1625, 1.0, 0.175, 0.75, 0.175, 0.75, 0.175, 1.0, 0.175, 1.0, 0.1875, 0.75, 0.1875, 0.75, 0.1875, 1.0, 0.1875, 1.0, 0.2, 0.75, 0.2, 0.75, 0.2, 1.0, 0.2, 1.0, 0.2125, 0.75, 0.2125, 0.75, 0.2125, 1.0, 0.2125, 1.0, 0.225, 0.75, 0.225, 0.75, 0.225, 1.0, 0.225, 1.0, 0.2375, 0.75, 0.2375, 0.75, 0.2375, 1.0, 0.2375, 1.0, 0.25, 0.75, 0.25, 0.75, 0.25, 1.0, 0.25, 1.0, 0.2625, 0.75, 0.2625, 0.75, 0.2625, 1.0, 0.2625, 1.0, 0.275, 0.75, 0.275, 0.75, 0.275, 1.0, 0.275, 1.0, 0.2875, 0.75, 0.2875, 0.75, 0.2875, 1.0, 0.2875, 1.0, 0.3, 0.75, 0.3, 0.75, 0.3, 1.0, 0.3, 1.0, 0.3125, 0.75, 0.3125, 0.75, 0.3125, 1.0, 0.3125, 1.0, 0.325, 0.75, 0.325, 0.75, 0.325, 1.0, 0.325, 1.0, 0.3375, 0.75, 0.3375, 0.75, 0.3375, 1.0, 0.3375, 1.0, 0.35, 0.75, 0.35, 0.75, 0.35, 1.0, 0.35, 1.0, 0.3625, 0.75, 0.3625, 0.75, 0.3625, 1.0, 0.3625, 1.0, 0.375, 0.75, 0.375, 0.75, 0.375, 1.0, 0.375, 1.0, 0.3875, 0.75, 0.3875, 0.75, 0.3875, 1.0, 0.3875, 1.0, 0.4, 0.75, 0.4, 0.75, 0.4, 1.0, 0.4, 1.0, 0.4125, 0.75, 0.4125, 0.75, 0.4125, 1.0, 0.4125, 1.0, 0.425, 0.75, 0.425, 0.75, 0.425, 1.0, 0.425, 1.0, 0.4375, 0.75, 0.4375, 0.75, 0.4375, 1.0, 0.4375, 1.0, 0.45, 0.75, 0.45, 0.75, 0.45, 1.0, 0.45, 1.0, 0.4625, 0.75, 0.4625, 0.75, 0.4625, 1.0, 0.4625, 1.0, 0.475, 0.75, 0.475, 0.75, 0.475, 1.0, 0.475, 1.0, 0.4875, 0.75, 0.4875, 0.75, 0.4875, 1.0, 0.4875, 1.0, 0.5, 0.75, 0.5, 0.75, 0.5, 1.0, 0.5, 1.0, 0.5125, 0.75, 0.5125, 0.25, 0.5125, 0.5, 0.5125, 0.5, 0.525, 0.25, 0.525, 0.25, 0.525, 0.5, 0.525, 0.5, 0.5375, 0.25, 0.5375, 0.25, 0.5375, 0.5, 0.5375, 0.5, 0.55, 0.25, 0.55, 0.25, 0.55, 0.5, 0.55, 0.5, 0.5625, 0.25, 0.5625, 0.25, 0.5625, 0.5, 0.5625, 0.5, 0.575, 0.25, 0.575, 0.25, 0.575, 0.5, 0.575, 0.5, 0.5875, 0.25, 0.5875, 0.25, 0.5875, 0.5, 0.5875, 0.5, 0.6, 0.25, 0.6, 0.25, 0.6, 0.5, 0.6, 0.5, 0.6125, 0.25, 0.6125, 0.25, 0.6125, 0.5, 0.6125, 0.5, 0.625, 0.25, 0.625, 0.25, 0.625, 0.5, 0.625, 0.5, 0.6375, 0.25, 0.6375, 0.25, 0.6375, 0.5, 0.6375, 0.5, 0.65, 0.25, 0.65, 0.25, 0.65, 0.5, 0.65, 0.5, 0.6625, 0.25, 0.6625, 0.25, 0.6625, 0.5, 0.6625, 0.5, 0.675, 0.25, 0.675, 0.25, 0.675, 0.5, 0.675, 0.5, 0.6875, 0.25, 0.6875, 0.25, 0.6875, 0.5, 0.6875, 0.5, 0.7, 0.25, 0.7, 0.25, 0.7, 0.5, 0.7, 0.5, 0.7125, 0.25, 0.7125, 0.25, 0.7125, 0.5, 0.7125, 0.5, 0.725, 0.25, 0.725, 0.25, 0.725, 0.5, 0.725, 0.5, 0.7375, 0.25, 0.7375, 0.25, 0.7375, 0.5, 0.7375, 0.5, 0.75, 0.25, 0.75, 0.25, 0.75, 0.5, 0.75, 0.5, 0.7625, 0.25, 0.7625, 0.25, 0.7625, 0.5, 0.7625, 0.5, 0.775, 0.25, 0.775, 0.25, 0.775, 0.5, 0.775, 0.5, 0.7875, 0.25, 0.7875, 0.25, 0.7875, 0.5, 0.7875, 0.5, 0.8, 0.25, 0.8, 0.25, 0.8, 0.5, 0.8, 0.5, 0.8125, 0.25, 0.8125, 0.25, 0.8125, 0.5, 0.8125, 0.5, 0.825, 0.25, 0.825, 0.25, 0.825, 0.5, 0.825, 0.5, 0.8375, 0.25, 0.8375, 0.25, 0.8375, 0.5, 0.8375, 0.5, 0.85, 0.25, 0.85, 0.25, 0.85, 0.5, 0.85, 0.5, 0.8625, 0.25, 0.8625, 0.25, 0.8625, 0.5, 0.8625, 0.5, 0.875, 0.25, 0.875, 0.25, 0.875, 0.5, 0.875, 0.5, 0.8875, 0.25, 0.8875, 0.25, 0.8875, 0.5, 0.8875, 0.5, 0.9, 0.25, 0.9, 0.25, 0.9, 0.5, 0.9, 0.5, 0.9125, 0.25, 0.9125, 0.25, 0.9125, 0.5, 0.9125, 0.5, 0.925, 0.25, 0.925, 0.25, 0.925, 0.5, 0.925, 0.5, 0.9375, 0.25, 0.9375, 0.25, 0.9375, 0.5, 0.9375, 0.5, 0.95, 0.25, 0.95, 0.25, 0.95, 0.5, 0.95, 0.5, 0.9625, 0.25, 0.9625, 0.25, 0.9625, 0.5, 0.9625, 0.5, 0.975, 0.25, 0.975, 0.25, 0.975, 0.5, 0.975, 0.5, 0.9875, 0.25, 0.9875, 0.25, 0.9875, 0.5, 0.9875, 0.5, 1.0, 0.25, 1.0, 0.25, -1.776e-15, 0.5, -1.776e-15, 0.5, 0.0125, 0.25, 0.0125, 0.25, 0.0125, 0.5, 0.0125, 0.5, 0.025, 0.25, 0.025, 0.25, 0.025, 0.5, 0.025, 0.5, 0.0375, 0.25, 0.0375, 0.25, 0.0375, 0.5, 0.0375, 0.5, 0.05, 0.25, 0.05, 0.25, 0.05, 0.5, 0.05, 0.5, 0.0625, 0.25, 0.0625, 0.25, 0.0625, 0.5, 0.0625, 0.5, 0.075, 0.25, 0.075, 0.25, 0.075, 0.5, 0.075, 0.5, 0.0875, 0.25, 0.0875, 0.25, 0.0875, 0.5, 0.0875, 0.5, 0.1, 0.25, 0.1, 0.25, 0.1, 0.5, 0.1, 0.5, 0.1125, 0.25, 0.1125, 0.25, 0.1125, 0.5, 0.1125, 0.5, 0.125, 0.25, 0.125, 0.25, 0.125, 0.5, 0.125, 0.5, 0.1375, 0.25, 0.1375, 0.25, 0.1375, 0.5, 0.1375, 0.5, 0.15, 0.25, 0.15, 0.25, 0.15, 0.5, 0.15, 0.5, 0.1625, 0.25, 0.1625, 0.25, 0.1625, 0.5, 0.1625, 0.5, 0.175, 0.25, 0.175, 0.25, 0.175, 0.5, 0.175, 0.5, 0.1875, 0.25, 0.1875, 0.25, 0.1875, 0.5, 0.1875, 0.5, 0.2, 0.25, 0.2, 0.25, 0.2, 0.5, 0.2, 0.5, 0.2125, 0.25, 0.2125, 0.25, 0.2125, 0.5, 0.2125, 0.5, 0.225, 0.25, 0.225, 0.25, 0.225, 0.5, 0.225, 0.5, 0.2375, 0.25, 0.2375, 0.25, 0.2375, 0.5, 0.2375, 0.5, 0.25, 0.25, 0.25, 0.25, 0.25, 0.5, 0.25, 0.5, 0.2625, 0.25, 0.2625, 0.25, 0.2625, 0.5, 0.2625, 0.5, 0.275, 0.25, 0.275, 0.25, 0.275, 0.5, 0.275, 0.5, 0.2875, 0.25, 0.2875, 0.25, 0.2875, 0.5, 0.2875, 0.5, 0.3, 0.25, 0.3, 0.25, 0.3, 0.5, 0.3, 0.5, 0.3125, 0.25, 0.3125, 0.25, 0.3125, 0.5, 0.3125, 0.5, 0.325, 0.25, 0.325, 0.25, 0.325, 0.5, 0.325, 0.5, 0.3375, 0.25, 0.3375, 0.25, 0.3375, 0.5, 0.3375, 0.5, 0.35, 0.25, 0.35, 0.25, 0.35, 0.5, 0.35, 0.5, 0.3625, 0.25, 0.3625, 0.25, 0.3625, 0.5, 0.3625, 0.5, 0.375, 0.25, 0.375, 0.25, 0.375, 0.5, 0.375, 0.5, 0.3875, 0.25, 0.3875, 0.25, 0.3875, 0.5, 0.3875, 0.5, 0.4, 0.25, 0.4, 0.25, 0.4, 0.5, 0.4, 0.5, 0.4125, 0.25, 0.4125, 0.25, 0.4125, 0.5, 0.4125, 0.5, 0.425, 0.25, 0.425, 0.25, 0.425, 0.5, 0.425, 0.5, 0.4375, 0.25, 0.4375, 0.25, 0.4375, 0.5, 0.4375, 0.5, 0.45, 0.25, 0.45, 0.25, 0.45, 0.5, 0.45, 0.5, 0.4625, 0.25, 0.4625, 0.25, 0.4625, 0.5, 0.4625, 0.5, 0.475, 0.25, 0.475, 0.25, 0.475, 0.5, 0.475, 0.5, 0.4875, 0.25, 0.4875, 0.25, 0.4875, 0.5, 0.4875, 0.5, 0.5, 0.25, 0.5, 0.25, 0.5, 0.5, 0.5, 0.5, 0.5125, 0.25, 0.5125, 0.0, 0.5125, 0.25, 0.5125, 0.25, 0.525, 0.0, 0.525, 0.0, 0.525, 0.25, 0.525, 0.25, 0.5375, 0.0, 0.5375, 0.0, 0.5375, 0.25, 0.5375, 0.25, 0.55, 0.0, 0.55, 0.0, 0.55, 0.25, 0.55, 0.25, 0.5625, 0.0, 0.5625, 0.0, 0.5625, 0.25, 0.5625, 0.25, 0.575, 0.0, 0.575, 0.0, 0.575, 0.25, 0.575, 0.25, 0.5875, 0.0, 0.5875, 0.0, 0.5875, 0.25, 0.5875, 0.25, 0.6, 0.0, 0.6, 0.0, 0.6, 0.25, 0.6, 0.25, 0.6125, 0.0, 0.6125, 0.0, 0.6125, 0.25, 0.6125, 0.25, 0.625, 0.0, 0.625, 0.0, 0.625, 0.25, 0.625, 0.25, 0.6375, 0.0, 0.6375, 0.0, 0.6375, 0.25, 0.6375, 0.25, 0.65, 0.0, 0.65, 0.0, 0.65, 0.25, 0.65, 0.25, 0.6625, 0.0, 0.6625, 0.0, 0.6625, 0.25, 0.6625, 0.25, 0.675, 0.0, 0.675, 0.0, 0.675, 0.25, 0.675, 0.25, 0.6875, 0.0, 0.6875, 0.0, 0.6875, 0.25, 0.6875, 0.25, 0.7, 0.0, 0.7, 0.0, 0.7, 0.25, 0.7, 0.25, 0.7125, 0.0, 0.7125, 0.0, 0.7125, 0.25, 0.7125, 0.25, 0.725, 0.0, 0.725, 0.0, 0.725, 0.25, 0.725, 0.25, 0.7375, 0.0, 0.7375, 0.0, 0.7375, 0.25, 0.7375, 0.25, 0.75, 0.0, 0.75, 0.0, 0.75, 0.25, 0.75, 0.25, 0.7625, 0.0, 0.7625, 0.0, 0.7625, 0.25, 0.7625, 0.25, 0.775, 0.0, 0.775, 0.0, 0.775, 0.25, 0.775, 0.25, 0.7875, 0.0, 0.7875, 0.0, 0.7875, 0.25, 0.7875, 0.25, 0.8, 0.0, 0.8, 0.0, 0.8, 0.25, 0.8, 0.25, 0.8125, 0.0, 0.8125, 0.0, 0.8125, 0.25, 0.8125, 0.25, 0.825, 0.0, 0.825, 0.0, 0.825, 0.25, 0.825, 0.25, 0.8375, 0.0, 0.8375, 0.0, 0.8375, 0.25, 0.8375, 0.25, 0.85, 0.0, 0.85, 0.0, 0.85, 0.25, 0.85, 0.25, 0.8625, 0.0, 0.8625, 0.0, 0.8625, 0.25, 0.8625, 0.25, 0.875, 0.0, 0.875, 0.0, 0.875, 0.25, 0.875, 0.25, 0.8875, 0.0, 0.8875, 0.0, 0.8875, 0.25, 0.8875, 0.25, 0.9, 0.0, 0.9, 0.0, 0.9, 0.25, 0.9, 0.25, 0.9125, 0.0, 0.9125, 0.0, 0.9125, 0.25, 0.9125, 0.25, 0.925, 0.0, 0.925, 0.0, 0.925, 0.25, 0.925, 0.25, 0.9375, 0.0, 0.9375, 0.0, 0.9375, 0.25, 0.9375, 0.25, 0.95, 0.0, 0.95, 0.0, 0.95, 0.25, 0.95, 0.25, 0.9625, 0.0, 0.9625, 0.0, 0.9625, 0.25, 0.9625, 0.25, 0.975, 0.0, 0.975, 0.0, 0.975, 0.25, 0.975, 0.25, 0.9875, 0.0, 0.9875, 0.0, 0.9875, 0.25, 0.9875, 0.25, 1.0, 0.0, 1.0, 0.0, -1.776e-15, 0.25, -1.776e-15, 0.25, 0.0125, 0.0, 0.0125, 0.0, 0.0125, 0.25, 0.0125, 0.25, 0.025, 0.0, 0.025, 0.0, 0.025, 0.25, 0.025, 0.25, 0.0375, 0.0, 0.0375, 0.0, 0.0375, 0.25, 0.0375, 0.25, 0.05, 0.0, 0.05, 0.0, 0.05, 0.25, 0.05, 0.25, 0.0625, 0.0, 0.0625, 0.0, 0.0625, 0.25, 0.0625, 0.25, 0.075, 0.0, 0.075, 0.0, 0.075, 0.25, 0.075, 0.25, 0.0875, 0.0, 0.0875, 0.0, 0.0875, 0.25, 0.0875, 0.25, 0.1, 0.0, 0.1, 0.0, 0.1, 0.25, 0.1, 0.25, 0.1125, 0.0, 0.1125, 0.0, 0.1125, 0.25, 0.1125, 0.25, 0.125, 0.0, 0.125, 0.0, 0.125, 0.25, 0.125, 0.25, 0.1375, 0.0, 0.1375, 0.0, 0.1375, 0.25, 0.1375, 0.25, 0.15, 0.0, 0.15, 0.0, 0.15, 0.25, 0.15, 0.25, 0.1625, 0.0, 0.1625, 0.0, 0.1625, 0.25, 0.1625, 0.25, 0.175, 0.0, 0.175, 0.0, 0.175, 0.25, 0.175, 0.25, 0.1875, 0.0, 0.1875, 0.0, 0.1875, 0.25, 0.1875, 0.25, 0.2, 0.0, 0.2, 0.0, 0.2, 0.25, 0.2, 0.25, 0.2125, 0.0, 0.2125, 0.0, 0.2125, 0.25, 0.2125, 0.25, 0.225, 0.0, 0.225, 0.0, 0.225, 0.25, 0.225, 0.25, 0.2375, 0.0, 0.2375, 0.0, 0.2375, 0.25, 0.2375, 0.25, 0.25, 0.0, 0.25, 0.0, 0.25, 0.25, 0.25, 0.25, 0.2625, 0.0, 0.2625, 0.0, 0.2625, 0.25, 0.2625, 0.25, 0.275, 0.0, 0.275, 0.0, 0.275, 0.25, 0.275, 0.25, 0.2875, 0.0, 0.2875, 0.0, 0.2875, 0.25, 0.2875, 0.25, 0.3, 0.0, 0.3, 0.0, 0.3, 0.25, 0.3, 0.25, 0.3125, 0.0, 0.3125, 0.0, 0.3125, 0.25, 0.3125, 0.25, 0.325, 0.0, 0.325, 0.0, 0.325, 0.25, 0.325, 0.25, 0.3375, 0.0, 0.3375, 0.0, 0.3375, 0.25, 0.3375, 0.25, 0.35, 0.0, 0.35, 0.0, 0.35, 0.25, 0.35, 0.25, 0.3625, 0.0, 0.3625, 0.0, 0.3625, 0.25, 0.3625, 0.25, 0.375, 0.0, 0.375, 0.0, 0.375, 0.25, 0.375, 0.25, 0.3875, 0.0, 0.3875, 0.0, 0.3875, 0.25, 0.3875, 0.25, 0.4, 0.0, 0.4, 0.0, 0.4, 0.25, 0.4, 0.25, 0.4125, 0.0, 0.4125, 0.0, 0.4125, 0.25, 0.4125, 0.25, 0.425, 0.0, 0.425, 0.0, 0.425, 0.25, 0.425, 0.25, 0.4375, 0.0, 0.4375, 0.0, 0.4375, 0.25, 0.4375, 0.25, 0.45, 0.0, 0.45, 0.0, 0.45, 0.25, 0.45, 0.25, 0.4625, 0.0, 0.4625, 0.0, 0.4625, 0.25, 0.4625, 0.25, 0.475, 0.0, 0.475, 0.0, 0.475, 0.25, 0.475, 0.25, 0.4875, 0.0, 0.4875, 0.0, 0.4875, 0.25, 0.4875, 0.25, 0.5, 0.0, 0.5, 0.0, 0.5, 0.25, 0.5, 0.25, 0.5125, 0.0, 0.5125])
me_torus.materials.append(mat_material_001)
me_torus.use_remesh_fix_poles = True
me_torus.use_remesh_preserve_attributes = False
me_torus.use_mirror_vertex_groups = False
me_torus.update()

# ---- objects
ob_light = bpy.data.objects.new('Light', light_light)
ob_camera_001 = bpy.data.objects.new('Camera.001', cam_camera_001)
ob_torus = bpy.data.objects.new('Torus', me_torus)
ob_area = bpy.data.objects.new('Area', light_area)

# ---- transforms, parenting, visibility, modifiers, constraints
ob_light.location = (0.2038, 0.2158, 1.904)
ob_light.lock_rotations_4d = False
ob_light.empty_display_type = 'ARROWS'
ob_light.color = (0.0, 0.0, 0.0, 0.0)
ob_light.lineart.crease_threshold = 0.0
ob_camera_001.location = (0.0, 0.0, 6.0)
ob_camera_001.scale = (1.0, 1.0, 1.0)
ob_camera_001.lineart.crease_threshold = 0.0
ob_torus.location = (-0.0001833, -0.002436, 0.005127)
ob_torus.rotation_euler = (0.05048, 0.04864, -0.781)
ob_torus.scale = (1.021, 1.021, 1.021)
ob_torus.lineart.crease_threshold = 0.0
ob_area.location = (0.0, 0.0, 3.5)
ob_area.scale = (4.0, 2.0, 4.0)
ob_area.lineart.crease_threshold = 0.0

# ---- collection membership
col_collection.objects.link(ob_light)
col_collection.objects.link(ob_camera_001)
col_collection.objects.link(ob_torus)
col_collection.objects.link(ob_area)

# ---- scene / render settings (as saved in the file)
scene.camera = ob_camera_001
scene.frame_start = 1; scene.frame_end = 250; scene.frame_set(69)
scene.render.engine = 'BLENDER_EEVEE_NEXT'
scene.render.film_transparent = True
scene.cycles.use_denoising = False
scene.cycles.samples = 128
scene.cycles.sampling_pattern = 'TABULATED_SOBOL'
scene.cycles.use_adaptive_sampling = False
scene.cycles.use_light_tree = False
scene.view_settings.view_transform = 'Filmic'
bpy.context.view_layer.update()
